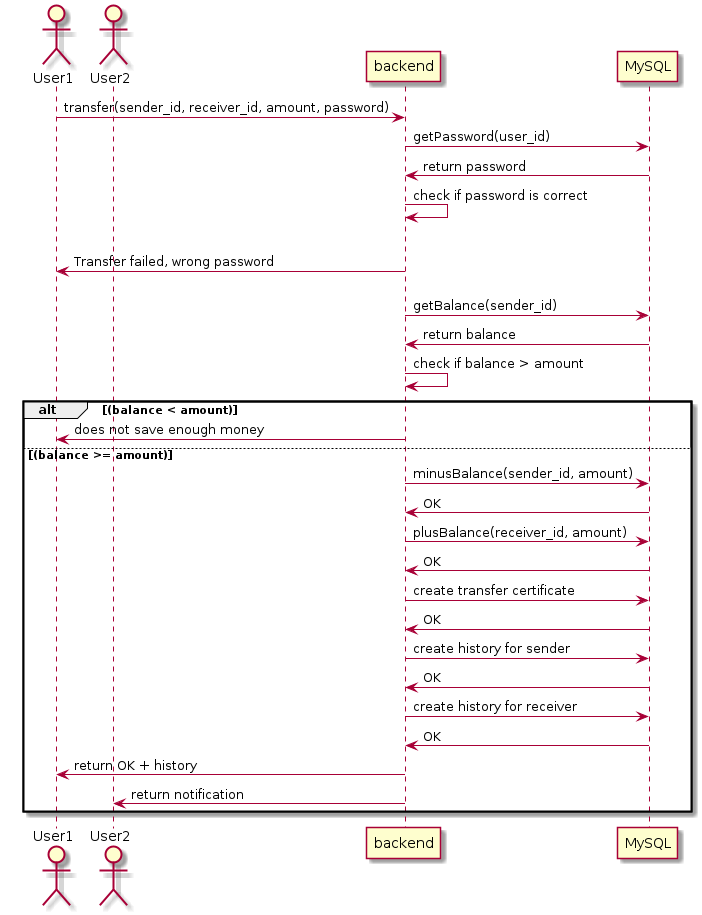

The diagram above was rendered by PlantUML. Its source (embedded in the PNG):
@startuml transfer
    actor User1
    actor User2
    User1 -> "backend" : transfer(sender_id, receiver_id, amount, password)
    "backend" -> "MySQL" : getPassword(user_id)
    "MySQL" -> "backend" : return password
    "backend" -> "backend" : check if password is correct
    alt (password is not correct)
    "backend" -> User1 : Transfer failed, wrong password
    else (password is correct)

    "backend" -> "MySQL" : getBalance(sender_id)
    "MySQL" -> "backend" : return balance
    "backend" -> "backend" : check if balance > amount
    alt (balance < amount)
    "backend" -> User1 : does not save enough money
   
    else (balance >= amount)
    "backend" -> "MySQL" : minusBalance(sender_id, amount)
    "MySQL" -> "backend" : OK
    "backend" -> "MySQL" : plusBalance(receiver_id, amount)
    "MySQL" -> "backend" : OK
    "backend" -> "MySQL" : create transfer certificate
    "MySQL" -> "backend" : OK
    "backend" -> "MySQL" : create history for sender
    "MySQL" -> "backend" : OK
    "backend" -> "MySQL" : create history for receiver
    "MySQL" -> "backend" : OK
    "backend" -> User1 : return OK + history
    "backend" -> User2 : return notification
    end
@enduml